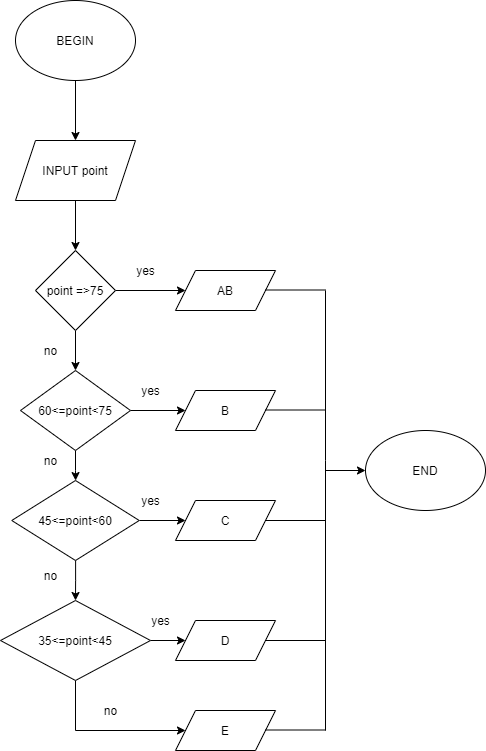

The diagram above was exported from draw.io. Its source (the exported page's mxGraphModel, read from the mxfile embedded in the PNG):
<mxGraphModel dx="782" dy="425" grid="1" gridSize="10" guides="1" tooltips="1" connect="1" arrows="1" fold="1" page="1" pageScale="1" pageWidth="827" pageHeight="1169" math="0" shadow="0">
  <root>
    <mxCell id="WIyWlLk6GJQsqaUBKTNV-0" />
    <mxCell id="WIyWlLk6GJQsqaUBKTNV-1" parent="WIyWlLk6GJQsqaUBKTNV-0" />
    <mxCell id="Jj59CJd5kgSyZzSEkF8c-35" value="" style="edgeStyle=orthogonalEdgeStyle;rounded=0;orthogonalLoop=1;jettySize=auto;html=1;labelBackgroundColor=default;fontColor=default;strokeColor=default;" edge="1" parent="WIyWlLk6GJQsqaUBKTNV-1" source="Jj59CJd5kgSyZzSEkF8c-24" target="Jj59CJd5kgSyZzSEkF8c-25">
      <mxGeometry relative="1" as="geometry" />
    </mxCell>
    <mxCell id="Jj59CJd5kgSyZzSEkF8c-24" value="&lt;span style=&quot;font-weight: normal&quot;&gt;BEGIN&lt;/span&gt;" style="ellipse;whiteSpace=wrap;html=1;fontColor=default;strokeColor=default;fillColor=default;fontStyle=1" vertex="1" parent="WIyWlLk6GJQsqaUBKTNV-1">
      <mxGeometry x="330" y="10" width="120" height="80" as="geometry" />
    </mxCell>
    <mxCell id="Jj59CJd5kgSyZzSEkF8c-36" value="" style="edgeStyle=orthogonalEdgeStyle;rounded=0;orthogonalLoop=1;jettySize=auto;html=1;labelBackgroundColor=default;fontColor=default;strokeColor=default;" edge="1" parent="WIyWlLk6GJQsqaUBKTNV-1" source="Jj59CJd5kgSyZzSEkF8c-25" target="Jj59CJd5kgSyZzSEkF8c-26">
      <mxGeometry relative="1" as="geometry" />
    </mxCell>
    <mxCell id="Jj59CJd5kgSyZzSEkF8c-25" value="INPUT point" style="shape=parallelogram;perimeter=parallelogramPerimeter;whiteSpace=wrap;html=1;fixedSize=1;fontColor=default;strokeColor=default;fillColor=default;" vertex="1" parent="WIyWlLk6GJQsqaUBKTNV-1">
      <mxGeometry x="330" y="150" width="120" height="60" as="geometry" />
    </mxCell>
    <mxCell id="Jj59CJd5kgSyZzSEkF8c-37" value="" style="edgeStyle=orthogonalEdgeStyle;rounded=0;orthogonalLoop=1;jettySize=auto;html=1;labelBackgroundColor=default;fontColor=default;strokeColor=default;" edge="1" parent="WIyWlLk6GJQsqaUBKTNV-1" source="Jj59CJd5kgSyZzSEkF8c-26" target="Jj59CJd5kgSyZzSEkF8c-28">
      <mxGeometry relative="1" as="geometry" />
    </mxCell>
    <mxCell id="Jj59CJd5kgSyZzSEkF8c-45" value="" style="edgeStyle=orthogonalEdgeStyle;rounded=0;orthogonalLoop=1;jettySize=auto;html=1;labelBackgroundColor=default;fontColor=default;strokeColor=default;" edge="1" parent="WIyWlLk6GJQsqaUBKTNV-1" source="Jj59CJd5kgSyZzSEkF8c-26" target="Jj59CJd5kgSyZzSEkF8c-27">
      <mxGeometry relative="1" as="geometry" />
    </mxCell>
    <mxCell id="Jj59CJd5kgSyZzSEkF8c-26" value="point =&amp;gt;75" style="rhombus;whiteSpace=wrap;html=1;fontColor=default;strokeColor=default;fillColor=default;" vertex="1" parent="WIyWlLk6GJQsqaUBKTNV-1">
      <mxGeometry x="350" y="260" width="80" height="80" as="geometry" />
    </mxCell>
    <mxCell id="Jj59CJd5kgSyZzSEkF8c-27" value="AB" style="shape=parallelogram;perimeter=parallelogramPerimeter;whiteSpace=wrap;html=1;fixedSize=1;fontColor=default;strokeColor=default;fillColor=default;" vertex="1" parent="WIyWlLk6GJQsqaUBKTNV-1">
      <mxGeometry x="490" y="280" width="100" height="40" as="geometry" />
    </mxCell>
    <mxCell id="Jj59CJd5kgSyZzSEkF8c-38" value="" style="edgeStyle=orthogonalEdgeStyle;rounded=0;orthogonalLoop=1;jettySize=auto;html=1;labelBackgroundColor=default;fontColor=default;strokeColor=default;" edge="1" parent="WIyWlLk6GJQsqaUBKTNV-1" source="Jj59CJd5kgSyZzSEkF8c-28" target="Jj59CJd5kgSyZzSEkF8c-30">
      <mxGeometry relative="1" as="geometry" />
    </mxCell>
    <mxCell id="Jj59CJd5kgSyZzSEkF8c-44" value="" style="edgeStyle=orthogonalEdgeStyle;rounded=0;orthogonalLoop=1;jettySize=auto;html=1;labelBackgroundColor=default;fontColor=default;strokeColor=default;" edge="1" parent="WIyWlLk6GJQsqaUBKTNV-1" source="Jj59CJd5kgSyZzSEkF8c-28" target="Jj59CJd5kgSyZzSEkF8c-29">
      <mxGeometry relative="1" as="geometry" />
    </mxCell>
    <mxCell id="Jj59CJd5kgSyZzSEkF8c-28" value="60&amp;lt;=point&amp;lt;75" style="rhombus;whiteSpace=wrap;html=1;fontColor=default;strokeColor=default;fillColor=default;" vertex="1" parent="WIyWlLk6GJQsqaUBKTNV-1">
      <mxGeometry x="335" y="380" width="110" height="80" as="geometry" />
    </mxCell>
    <mxCell id="Jj59CJd5kgSyZzSEkF8c-29" value="B" style="shape=parallelogram;perimeter=parallelogramPerimeter;whiteSpace=wrap;html=1;fixedSize=1;fontColor=default;strokeColor=default;fillColor=default;" vertex="1" parent="WIyWlLk6GJQsqaUBKTNV-1">
      <mxGeometry x="490" y="400" width="100" height="40" as="geometry" />
    </mxCell>
    <mxCell id="Jj59CJd5kgSyZzSEkF8c-41" value="" style="edgeStyle=orthogonalEdgeStyle;rounded=0;orthogonalLoop=1;jettySize=auto;html=1;labelBackgroundColor=default;fontColor=default;strokeColor=default;" edge="1" parent="WIyWlLk6GJQsqaUBKTNV-1" source="Jj59CJd5kgSyZzSEkF8c-30" target="Jj59CJd5kgSyZzSEkF8c-31">
      <mxGeometry relative="1" as="geometry" />
    </mxCell>
    <mxCell id="Jj59CJd5kgSyZzSEkF8c-43" value="" style="edgeStyle=orthogonalEdgeStyle;rounded=0;orthogonalLoop=1;jettySize=auto;html=1;labelBackgroundColor=default;fontColor=default;strokeColor=default;" edge="1" parent="WIyWlLk6GJQsqaUBKTNV-1" source="Jj59CJd5kgSyZzSEkF8c-30" target="Jj59CJd5kgSyZzSEkF8c-32">
      <mxGeometry relative="1" as="geometry" />
    </mxCell>
    <mxCell id="Jj59CJd5kgSyZzSEkF8c-30" value="45&amp;lt;=point&amp;lt;60" style="rhombus;whiteSpace=wrap;html=1;fontColor=default;strokeColor=default;fillColor=default;" vertex="1" parent="WIyWlLk6GJQsqaUBKTNV-1">
      <mxGeometry x="326.25" y="490" width="127.5" height="80" as="geometry" />
    </mxCell>
    <mxCell id="Jj59CJd5kgSyZzSEkF8c-42" value="" style="edgeStyle=orthogonalEdgeStyle;rounded=0;orthogonalLoop=1;jettySize=auto;html=1;labelBackgroundColor=default;fontColor=default;strokeColor=default;" edge="1" parent="WIyWlLk6GJQsqaUBKTNV-1" source="Jj59CJd5kgSyZzSEkF8c-31" target="Jj59CJd5kgSyZzSEkF8c-33">
      <mxGeometry relative="1" as="geometry" />
    </mxCell>
    <mxCell id="Jj59CJd5kgSyZzSEkF8c-55" style="edgeStyle=orthogonalEdgeStyle;rounded=0;orthogonalLoop=1;jettySize=auto;html=1;exitX=0.5;exitY=1;exitDx=0;exitDy=0;entryX=0;entryY=0.5;entryDx=0;entryDy=0;labelBackgroundColor=default;fontColor=default;strokeColor=default;" edge="1" parent="WIyWlLk6GJQsqaUBKTNV-1" source="Jj59CJd5kgSyZzSEkF8c-31" target="Jj59CJd5kgSyZzSEkF8c-54">
      <mxGeometry relative="1" as="geometry">
        <Array as="points">
          <mxPoint x="390" y="740" />
        </Array>
      </mxGeometry>
    </mxCell>
    <mxCell id="Jj59CJd5kgSyZzSEkF8c-31" value="35&amp;lt;=point&amp;lt;45" style="rhombus;whiteSpace=wrap;html=1;fontColor=default;strokeColor=default;fillColor=default;" vertex="1" parent="WIyWlLk6GJQsqaUBKTNV-1">
      <mxGeometry x="315" y="610" width="150" height="80" as="geometry" />
    </mxCell>
    <mxCell id="Jj59CJd5kgSyZzSEkF8c-32" value="C" style="shape=parallelogram;perimeter=parallelogramPerimeter;whiteSpace=wrap;html=1;fixedSize=1;fontColor=default;strokeColor=default;fillColor=default;" vertex="1" parent="WIyWlLk6GJQsqaUBKTNV-1">
      <mxGeometry x="490" y="510" width="100" height="40" as="geometry" />
    </mxCell>
    <mxCell id="Jj59CJd5kgSyZzSEkF8c-33" value="D" style="shape=parallelogram;perimeter=parallelogramPerimeter;whiteSpace=wrap;html=1;fixedSize=1;fontColor=default;strokeColor=default;fillColor=default;" vertex="1" parent="WIyWlLk6GJQsqaUBKTNV-1">
      <mxGeometry x="490" y="630" width="100" height="40" as="geometry" />
    </mxCell>
    <mxCell id="Jj59CJd5kgSyZzSEkF8c-34" value="END" style="ellipse;whiteSpace=wrap;html=1;fontColor=default;strokeColor=default;fillColor=default;" vertex="1" parent="WIyWlLk6GJQsqaUBKTNV-1">
      <mxGeometry x="680" y="440" width="120" height="80" as="geometry" />
    </mxCell>
    <mxCell id="Jj59CJd5kgSyZzSEkF8c-46" value="" style="endArrow=none;html=1;rounded=0;labelBackgroundColor=default;fontColor=default;strokeColor=default;" edge="1" parent="WIyWlLk6GJQsqaUBKTNV-1">
      <mxGeometry width="50" height="50" relative="1" as="geometry">
        <mxPoint x="640" y="740" as="sourcePoint" />
        <mxPoint x="640" y="300" as="targetPoint" />
        <Array as="points">
          <mxPoint x="640" y="470" />
        </Array>
      </mxGeometry>
    </mxCell>
    <mxCell id="Jj59CJd5kgSyZzSEkF8c-49" value="" style="endArrow=none;html=1;rounded=0;labelBackgroundColor=default;fontColor=default;strokeColor=default;exitX=1;exitY=0.5;exitDx=0;exitDy=0;" edge="1" parent="WIyWlLk6GJQsqaUBKTNV-1" source="Jj59CJd5kgSyZzSEkF8c-33">
      <mxGeometry width="50" height="50" relative="1" as="geometry">
        <mxPoint x="370" y="500" as="sourcePoint" />
        <mxPoint x="640" y="650" as="targetPoint" />
      </mxGeometry>
    </mxCell>
    <mxCell id="Jj59CJd5kgSyZzSEkF8c-50" value="" style="endArrow=none;html=1;rounded=0;labelBackgroundColor=default;fontColor=default;strokeColor=default;exitX=1;exitY=0.5;exitDx=0;exitDy=0;" edge="1" parent="WIyWlLk6GJQsqaUBKTNV-1" source="Jj59CJd5kgSyZzSEkF8c-32">
      <mxGeometry width="50" height="50" relative="1" as="geometry">
        <mxPoint x="370" y="500" as="sourcePoint" />
        <mxPoint x="640" y="530" as="targetPoint" />
      </mxGeometry>
    </mxCell>
    <mxCell id="Jj59CJd5kgSyZzSEkF8c-51" value="" style="endArrow=none;html=1;rounded=0;labelBackgroundColor=default;fontColor=default;strokeColor=default;exitX=1;exitY=0.5;exitDx=0;exitDy=0;" edge="1" parent="WIyWlLk6GJQsqaUBKTNV-1">
      <mxGeometry width="50" height="50" relative="1" as="geometry">
        <mxPoint x="580" y="419.5" as="sourcePoint" />
        <mxPoint x="640" y="419.5" as="targetPoint" />
      </mxGeometry>
    </mxCell>
    <mxCell id="Jj59CJd5kgSyZzSEkF8c-52" value="" style="endArrow=none;html=1;rounded=0;labelBackgroundColor=default;fontColor=default;strokeColor=default;exitX=1;exitY=0.5;exitDx=0;exitDy=0;" edge="1" parent="WIyWlLk6GJQsqaUBKTNV-1">
      <mxGeometry width="50" height="50" relative="1" as="geometry">
        <mxPoint x="580" y="299.5" as="sourcePoint" />
        <mxPoint x="640" y="299.5" as="targetPoint" />
      </mxGeometry>
    </mxCell>
    <mxCell id="Jj59CJd5kgSyZzSEkF8c-53" value="" style="endArrow=classic;html=1;rounded=0;labelBackgroundColor=default;fontColor=default;strokeColor=default;" edge="1" parent="WIyWlLk6GJQsqaUBKTNV-1" target="Jj59CJd5kgSyZzSEkF8c-34">
      <mxGeometry width="50" height="50" relative="1" as="geometry">
        <mxPoint x="640" y="480" as="sourcePoint" />
        <mxPoint x="420" y="450" as="targetPoint" />
      </mxGeometry>
    </mxCell>
    <mxCell id="Jj59CJd5kgSyZzSEkF8c-54" value="E" style="shape=parallelogram;perimeter=parallelogramPerimeter;whiteSpace=wrap;html=1;fixedSize=1;fontColor=default;strokeColor=default;fillColor=default;" vertex="1" parent="WIyWlLk6GJQsqaUBKTNV-1">
      <mxGeometry x="490" y="720" width="100" height="40" as="geometry" />
    </mxCell>
    <mxCell id="Jj59CJd5kgSyZzSEkF8c-57" value="" style="endArrow=none;html=1;rounded=0;labelBackgroundColor=default;fontColor=default;strokeColor=default;exitX=1;exitY=0.5;exitDx=0;exitDy=0;" edge="1" parent="WIyWlLk6GJQsqaUBKTNV-1">
      <mxGeometry width="50" height="50" relative="1" as="geometry">
        <mxPoint x="580" y="739.5" as="sourcePoint" />
        <mxPoint x="640" y="739.5" as="targetPoint" />
      </mxGeometry>
    </mxCell>
    <mxCell id="Jj59CJd5kgSyZzSEkF8c-60" value="yes" style="text;html=1;align=center;verticalAlign=middle;resizable=0;points=[];autosize=1;strokeColor=none;fillColor=none;fontColor=default;" vertex="1" parent="WIyWlLk6GJQsqaUBKTNV-1">
      <mxGeometry x="445" y="270" width="30" height="20" as="geometry" />
    </mxCell>
    <mxCell id="Jj59CJd5kgSyZzSEkF8c-61" value="yes" style="text;html=1;align=center;verticalAlign=middle;resizable=0;points=[];autosize=1;strokeColor=none;fillColor=none;fontColor=default;" vertex="1" parent="WIyWlLk6GJQsqaUBKTNV-1">
      <mxGeometry x="450" y="390" width="30" height="20" as="geometry" />
    </mxCell>
    <mxCell id="Jj59CJd5kgSyZzSEkF8c-62" value="yes" style="text;html=1;align=center;verticalAlign=middle;resizable=0;points=[];autosize=1;strokeColor=none;fillColor=none;fontColor=default;" vertex="1" parent="WIyWlLk6GJQsqaUBKTNV-1">
      <mxGeometry x="450" y="500" width="30" height="20" as="geometry" />
    </mxCell>
    <mxCell id="Jj59CJd5kgSyZzSEkF8c-63" value="yes" style="text;html=1;align=center;verticalAlign=middle;resizable=0;points=[];autosize=1;strokeColor=none;fillColor=none;fontColor=default;" vertex="1" parent="WIyWlLk6GJQsqaUBKTNV-1">
      <mxGeometry x="460" y="620" width="30" height="20" as="geometry" />
    </mxCell>
    <mxCell id="Jj59CJd5kgSyZzSEkF8c-64" value="no" style="text;html=1;align=center;verticalAlign=middle;resizable=0;points=[];autosize=1;strokeColor=none;fillColor=none;fontColor=default;" vertex="1" parent="WIyWlLk6GJQsqaUBKTNV-1">
      <mxGeometry x="350" y="350" width="30" height="20" as="geometry" />
    </mxCell>
    <mxCell id="Jj59CJd5kgSyZzSEkF8c-65" value="no" style="text;html=1;align=center;verticalAlign=middle;resizable=0;points=[];autosize=1;strokeColor=none;fillColor=none;fontColor=default;" vertex="1" parent="WIyWlLk6GJQsqaUBKTNV-1">
      <mxGeometry x="350" y="460" width="30" height="20" as="geometry" />
    </mxCell>
    <mxCell id="Jj59CJd5kgSyZzSEkF8c-66" value="no" style="text;html=1;align=center;verticalAlign=middle;resizable=0;points=[];autosize=1;strokeColor=none;fillColor=none;fontColor=default;" vertex="1" parent="WIyWlLk6GJQsqaUBKTNV-1">
      <mxGeometry x="350" y="575" width="30" height="20" as="geometry" />
    </mxCell>
    <mxCell id="Jj59CJd5kgSyZzSEkF8c-67" value="no" style="text;html=1;align=center;verticalAlign=middle;resizable=0;points=[];autosize=1;strokeColor=none;fillColor=none;fontColor=default;" vertex="1" parent="WIyWlLk6GJQsqaUBKTNV-1">
      <mxGeometry x="410" y="710" width="30" height="20" as="geometry" />
    </mxCell>
  </root>
</mxGraphModel>